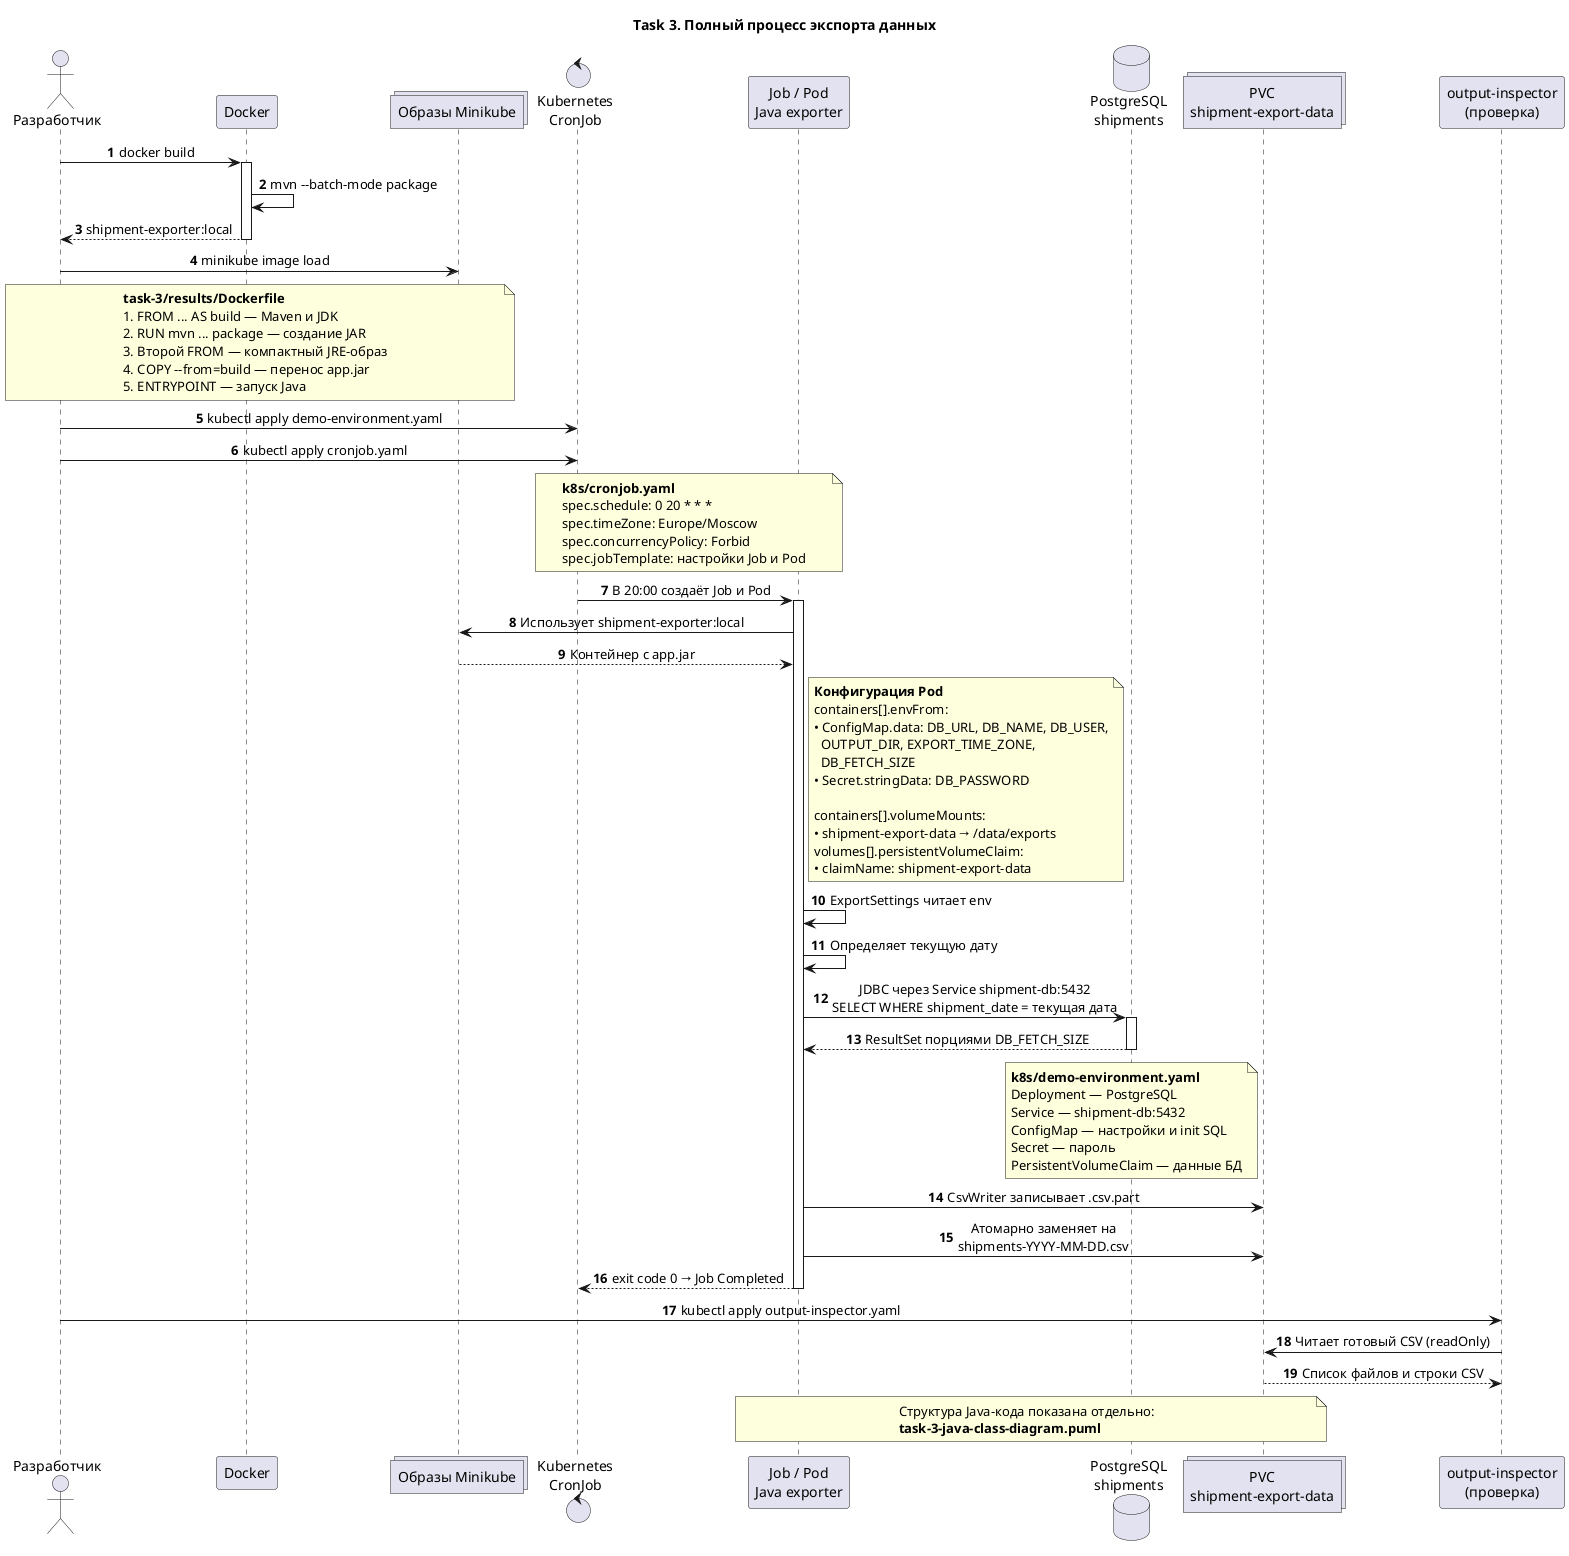

The diagram above was rendered by PlantUML. Its source (embedded in the PNG):
@startuml
title Task 3. Полный процесс экспорта данных

skinparam shadowing false
skinparam sequenceMessageAlign center
skinparam responseMessageBelowArrow true
autonumber

actor "Разработчик" as developer
participant "Docker" as docker
collections "Образы Minikube" as images
control "Kubernetes\nCronJob" as cronjob
participant "Job / Pod\nJava exporter" as exporter
database "PostgreSQL\nshipments" as database
collections "PVC\nshipment-export-data" as exportPvc
participant "output-inspector\n(проверка)" as inspector

developer -> docker : docker build
activate docker
docker -> docker : mvn --batch-mode package
docker --> developer : shipment-exporter:local
deactivate docker
developer -> images : minikube image load

note over developer, images
  **task-3/results/Dockerfile**
  1. FROM ... AS build — Maven и JDK
  2. RUN mvn ... package — создание JAR
  3. Второй FROM — компактный JRE-образ
  4. COPY --from=build — перенос app.jar
  5. ENTRYPOINT — запуск Java
end note

developer -> cronjob : kubectl apply demo-environment.yaml
developer -> cronjob : kubectl apply cronjob.yaml

note over cronjob, exporter
  **k8s/cronjob.yaml**
  spec.schedule: 0 20 * * *
  spec.timeZone: Europe/Moscow
  spec.concurrencyPolicy: Forbid
  spec.jobTemplate: настройки Job и Pod
end note

cronjob -> exporter : В 20:00 создаёт Job и Pod
activate exporter
exporter -> images : Использует shipment-exporter:local
images --> exporter : Контейнер с app.jar

note right of exporter
  **Конфигурация Pod**
  containers[].envFrom:
  • ConfigMap.data: DB_URL, DB_NAME, DB_USER,
    OUTPUT_DIR, EXPORT_TIME_ZONE,
    DB_FETCH_SIZE
  • Secret.stringData: DB_PASSWORD

  containers[].volumeMounts:
  • shipment-export-data → /data/exports
  volumes[].persistentVolumeClaim:
  • claimName: shipment-export-data
end note

exporter -> exporter : ExportSettings читает env
exporter -> exporter : Определяет текущую дату
exporter -> database : JDBC через Service shipment-db:5432\nSELECT WHERE shipment_date = текущая дата
activate database
database --> exporter : ResultSet порциями DB_FETCH_SIZE
deactivate database

note over database
  **k8s/demo-environment.yaml**
  Deployment — PostgreSQL
  Service — shipment-db:5432
  ConfigMap — настройки и init SQL
  Secret — пароль
  PersistentVolumeClaim — данные БД
end note

exporter -> exportPvc : CsvWriter записывает .csv.part
exporter -> exportPvc : Атомарно заменяет на\nshipments-YYYY-MM-DD.csv
exporter --> cronjob : exit code 0 → Job Completed
deactivate exporter

developer -> inspector : kubectl apply output-inspector.yaml
inspector -> exportPvc : Читает готовый CSV (readOnly)
exportPvc --> inspector : Список файлов и строки CSV

note over exporter, exportPvc
  Структура Java-кода показана отдельно:
  **task-3-java-class-diagram.puml**
end note

@enduml